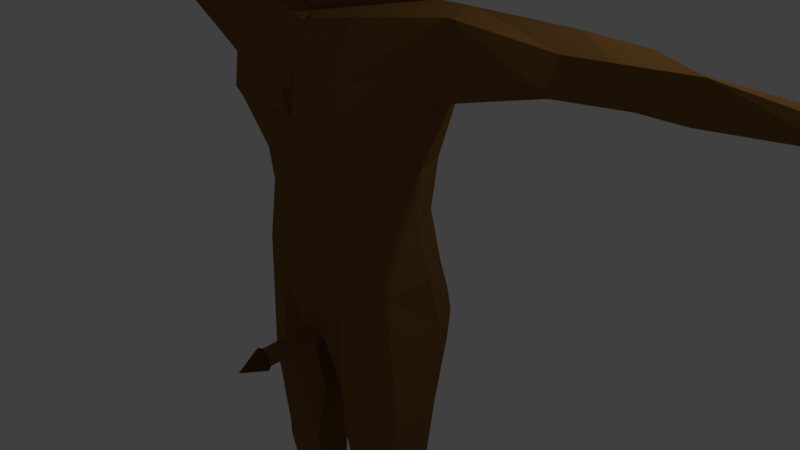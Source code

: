 # Source: Human2.blend  (saved by Blender 2.78.0; exported with 4.5.12 LTS)
import bpy
from mathutils import Matrix  # noqa: F401  (used for matrix-valued properties, if any)

bpy.ops.wm.read_factory_settings(use_empty=True)
scene = bpy.context.scene
scene.name = 'Scene'

# ---- collections
col_collection_1 = bpy.data.collections.new('Collection 1'); scene.collection.children.link(col_collection_1)

# ---- materials (node trees are filled in below, after node groups)
mat_skin = bpy.data.materials.new('Skin')
mat_skin.alpha_threshold = 0.0
mat_skin.use_transparent_shadow = False
mat_skin.diffuse_color = (0.2212, 0.1097, 0.0311, 1.0)
mat_skin.roughness = 0.5
mat_skin.specular_intensity = 0.0
mat_skin.line_color = (0.0, 0.0, 0.0, 1.0)
mat_lips = bpy.data.materials.new('Lips')
mat_lips.alpha_threshold = 0.0
mat_lips.use_transparent_shadow = False
mat_lips.diffuse_color = (0.1329, 0.05909, 0.02231, 1.0)
mat_lips.roughness = 0.5
mat_lips.specular_intensity = 0.0
mat_eyes = bpy.data.materials.new('Eyes')
mat_eyes.alpha_threshold = 0.0
mat_eyes.use_transparent_shadow = False
mat_eyes.diffuse_color = (0.03555, 0.01292, 0.0, 1.0)
mat_eyes.roughness = 0.5
mat_eyes.specular_intensity = 1.0
mat_white = bpy.data.materials.new('White')
mat_white.alpha_threshold = 0.0
mat_white.use_transparent_shadow = False
mat_white.roughness = 0.5
mat_black = bpy.data.materials.new('Black')
mat_black.alpha_threshold = 0.0
mat_black.use_transparent_shadow = False
mat_black.diffuse_color = (0.0, 0.0, 0.0, 1.0)
mat_black.roughness = 0.5
mat_hair = bpy.data.materials.new('Hair')
mat_hair.alpha_threshold = 0.0
mat_hair.use_transparent_shadow = False
mat_hair.diffuse_color = (0.03035, 0.009214, 0.0, 1.0)
mat_hair.roughness = 0.5
mat_hair.specular_intensity = 0.0

# ---- material node trees

# ---- world
world_world = bpy.data.worlds.new('World'); scene.world = world_world
world_world.color = (0.05088, 0.05088, 0.05088)
world_world.use_sun_shadow = False
world_world.sun_shadow_jitter_overblur = 0.0
world_world.cycles.sampling_method = 'MANUAL'

# ---- cameras
cam_camera = bpy.data.cameras.new('Camera')
cam_camera.clip_end = 100.0
cam_camera.lens = 35.0
cam_camera.sensor_width = 32.0
cam_camera.sensor_height = 18.0
cam_camera.ortho_scale = 7.314
cam_camera.dof.focus_distance = 0.0
cam_camera.dof.aperture_fstop = 128.0

# ---- lights
light_lamp = bpy.data.lights.new('Lamp', 'POINT')
light_lamp.transmission_factor = 0.0
light_lamp.cutoff_distance = 30.0
light_lamp.energy = 100.0
light_lamp.shadow_buffer_clip_start = 1.001
light_lamp.shadow_soft_size = 0.1
light_lamp.shadow_maximum_resolution = 0.006
light_lamp.use_absolute_resolution = True

# ---- meshes
me_cube = bpy.data.meshes.new('Cube')
me_cube.from_pydata([(0.7542, 0.01758, 4.616), (0.2859, -0.933, 3.994), (0.7338, 0.4024, 5.182), (0.648, -0.5673, 5.383), (0.603, -0.07924, 4.176), (0.0, 0.7221, 4.511), (0.7569, 0.3109, 4.754), (0.0, -0.9946, 3.98), (0.476, -0.6543, 4.659), (0.7779, 0.0003369, 5.311), (0.0, 0.8845, 4.926), (0.0, -0.8592, 5.495), (0.0, 0.8308, 4.747), (0.0, -0.9513, 4.548), (0.8466, -0.09522, 4.63), (0.0, -0.3638, 5.83), (0.383, 0.7392, 4.98), (0.4697, 0.6778, 4.763), (0.0, 0.3801, 5.712), (0.0, -0.9309, 5.087), (0.6798, -0.5772, 4.954), (0.4852, -0.7486, 5.205), (0.2435, -0.8228, 4.55), (0.1663, -0.913, 4.655), (0.2195, -0.8779, 4.634), (0.0, -0.975, 5.001), (0.0, -1.127, 4.544), (0.2213, -0.9228, 4.558), (0.1924, -0.9507, 4.63), (0.1206, -1.063, 4.652), (0.1139, -1.064, 4.549), (0.0, 0.2461, 4.057), (0.0, -0.7214, 4.053), (0.06659, -0.9011, 4.992), (0.2171, -0.8964, 5.089), (0.4563, -0.7663, 5.081), (0.557, -0.6712, 4.956), (0.4773, -0.7379, 4.843), (0.1986, -0.8955, 4.778), (0.1351, -0.8038, 4.882), (0.2315, -0.7607, 5.048), (0.3804, -0.693, 5.07), (0.454, -0.7161, 5.066), (0.2372, -0.7606, 4.889), (0.4196, -0.5252, 3.997), (0.2942, -0.6732, 4.974), (0.03706, -0.988, 4.426), (0.3756, -0.7221, 4.889), (0.2956, -0.8534, 5.105), (0.4458, -0.7729, 5.474), (0.0, 0.7044, 5.453), (0.4851, -0.09563, 5.717), (0.3404, 0.5268, 5.532), (0.0, -0.693, 5.748), (0.4912, 0.2596, 5.633), (0.3891, -0.5692, 5.679), (0.0, -0.9575, 4.154), (0.4751, -0.663, 4.369), (0.2412, -0.911, 4.224), (0.2509, -0.8471, 4.387), (0.5416, -0.4497, 4.085), (0.0, -0.9308, 3.964), (0.1642, -0.8946, 3.975), (0.0, -0.9854, 4.404), (0.0, -0.9459, 4.37), (0.0, -1.005, 4.32), (0.0, -1.005, 4.063), (0.1301, -0.9406, 4.419), (0.1589, -0.9596, 4.337), (0.2771, -0.9342, 4.083), (0.4778, 0.3776, 4.312), (0.0, 0.4349, 4.203), (0.0, 0.1279, 5.836), (0.1466, -0.9412, 5.172), (0.3697, -0.6172, 4.025), (0.4403, -0.06808, 4.048), (0.0954, -0.9098, 4.367), (0.3027, 0.1681, 3.483), (0.2727, -0.6496, 3.432), (0.0, -0.724, 3.248), (0.5505, -0.3186, 3.603), (0.0, 0.3257, 3.31), (0.2881, -0.9381, 5.202), (0.2747, -0.9249, 5.316), (0.264, -0.8525, 5.187), (0.2506, -0.8393, 5.3), (0.6184, -0.6467, 5.126), (0.6236, -0.6422, 5.214), (0.5918, -0.6052, 5.123), (0.5969, -0.6007, 5.212), (0.05953, -0.8397, 5.117), (0.09033, -0.95, 5.137), (0.1082, -0.9331, 5.283), (0.07741, -0.8228, 5.263), (0.7754, -0.09445, 4.593), (0.7709, 0.07537, 4.66), (0.7869, 0.1344, 4.747), (0.7469, -0.1345, 4.718), (0.7976, 0.01356, 5.095), (0.7304, -0.0813, 4.983), (0.7739, 0.1243, 5.031), (0.8445, -0.04174, 4.541), (0.8091, -0.0214, 4.74), (0.7857, -0.2027, 4.561), (0.8784, 0.04613, 4.611), (0.8902, 0.1133, 4.736), (0.7839, -0.1958, 4.708), (0.8525, 0.02251, 5.117), (0.7866, -0.1367, 5.028), (0.8885, 0.1957, 5.041), (0.8597, 0.01801, 5.058), (0.8139, -0.1515, 4.697), (0.8878, 0.0537, 4.734), (0.9011, 0.1342, 4.973), (0.8131, -0.09196, 5.003), (0.3331, -0.8657, 4.083), (0.4032, -0.7114, 4.047), (0.0, -0.8625, 3.149), (0.6113, 0.4839, 2.501), (0.0, 0.3753, 2.31), (1.747, -0.4885, 3.408), (1.445, 0.1424, 2.72), (1.484, -0.2175, 2.472), (1.292, -0.2007, 0.2442), (1.244, -0.6759, -1.733), (0.0, -1.008, 0.1282), (1.117, -0.7112, 0.1093), (1.019, 0.253, 0.2406), (0.0, 0.3947, 0.04273), (1.317, -0.1573, 3.467), (1.409, 0.1326, 3.23), (1.409, -0.8138, 2.517), (0.0, -1.058, 2.095), (1.008, -1.052, 2.115), (0.6192, -0.9047, 0.1585), (0.4858, -1.092, 1.627), (0.6292, -0.927, 1.001), (0.6631, -0.9387, 0.6039), (0.0, -1.078, 0.6106), (0.0, -1.072, 1.022), (0.0, -1.089, 1.646), (1.17, -0.2623, 1.586), (0.9891, 0.2196, 1.573), (1.054, -0.6346, 1.938), (1.164, -0.2774, 0.8498), (0.927, 0.1756, 0.9049), (1.036, -0.6628, 0.9104), (0.6124, -0.7382, 3.261), (0.1363, -0.8753, 3.185), (0.0768, -1.153, 2.169), (1.447, -0.7609, 2.792), (0.142, -1.121, 2.642), (0.7494, -1.086, 2.658), (0.0, -1.033, 2.633), (1.009, -1.132, 2.247), (0.0, 0.2613, 1.065), (0.0, 0.2631, 1.571), (0.4123, 0.384, 3.342), (1.837, -0.5077, 3.412), (2.549, 0.12, 2.97), (3.0, -0.06959, 2.839), (1.834, -0.1774, 3.479), (2.027, 0.05496, 3.328), (2.964, -0.4502, 2.888), (2.408, -0.7181, 3.096), (3.139, -0.5548, 3.343), (3.112, 0.09285, 3.046), (3.123, -0.2298, 3.493), (3.074, 0.1066, 3.354), (3.012, -0.747, 3.082), (3.636, -0.5495, 3.377), (3.857, -0.002972, 3.109), (3.886, -0.1345, 2.963), (3.841, -0.2414, 3.464), (3.823, -0.02144, 3.304), (3.845, -0.4602, 2.986), (3.64, -0.5841, 3.108), (4.45, -0.5057, 3.422), (4.127, -0.04414, 3.112), (4.123, -0.0563, 3.303), (4.367, -0.4788, 2.997), (4.454, -0.5695, 3.17), (5.579, -0.6593, 3.12), (5.562, -0.3829, 3.332), (5.548, -0.1016, 3.144), (1.778, -0.1851, 3.482), (1.681, 0.09835, 3.313), (5.58, -0.4755, 3.054), (5.917, -0.7503, 3.096), (5.915, -0.7271, 3.302), (5.833, -0.34, 3.147), (6.135, -0.04602, 3.161), (6.813, -0.6871, 3.058), (6.857, -0.6798, 3.141), (6.889, -0.5154, 3.039), (6.696, -0.0822, 3.067), (5.754, -0.8894, 3.137), (6.873, -0.3292, 3.134), (6.22, -0.07218, 3.319), (6.718, -0.06905, 3.161), (6.751, -0.181, 3.163), (6.865, -0.2233, 3.131), (5.564, -0.6031, 3.328), (6.229, -0.1845, 3.408), (5.772, -0.8993, 3.253), (5.851, -0.7782, 3.118), (5.886, -0.768, 3.251), (6.941, -0.3775, 3.135), (6.218, -0.3441, 3.405), (6.949, -0.5011, 3.137), (6.873, -0.5571, 3.138), (5.574, -0.1064, 3.323), (6.206, -0.5243, 3.402), (6.825, -0.2388, 3.032), (6.719, -0.1937, 3.066), (6.824, -0.3392, 3.031), (6.887, -0.3889, 3.039), (6.59, -0.5353, 3.26), (6.159, -0.5144, 3.203), (6.813, -0.5547, 3.054), (6.146, -0.36, 3.213), (6.132, -0.1939, 3.225), (5.752, -0.2657, 3.387), (5.76, -0.5214, 3.367), (6.193, -0.6627, 3.289), (6.179, -0.6935, 3.118), (5.863, -0.04643, 3.176), (6.375, -0.04926, 3.111), (6.539, -0.06463, 3.261), (6.56, -0.1712, 3.266), (6.392, -0.1732, 3.108), (6.584, -0.2, 3.262), (6.582, -0.3287, 3.261), (6.426, -0.3412, 3.143), (6.419, -0.2114, 3.149), (6.459, -0.5, 3.148), (6.608, -0.3634, 3.256), (6.606, -0.4987, 3.255), (6.452, -0.3754, 3.153), (6.582, -0.6642, 3.252), (6.444, -0.5285, 3.14), (6.448, -0.6784, 3.147), (5.876, -0.08584, 3.301), (5.435, -0.4828, 3.304), (5.455, -0.2375, 3.288), (5.43, -0.481, 3.108), (5.415, -0.2572, 3.114), (6.087, -1.013, 3.138), (6.149, -0.9311, 3.138), (6.184, -0.939, 3.202), (6.105, -1.016, 3.216), (5.432, -0.5715, 3.188), (0.499, -0.9536, -0.2436), (1.289, 0.02394, -0.5475), (0.1867, 0.07773, -1.552), (0.1421, -0.8941, -0.8303), (1.027, 0.3894, -0.2121), (0.0, 0.4406, -0.2497), (0.6321, -1.005, -1.869), (1.285, -0.06557, -1.578), (0.0, 0.3454, -0.7922), (1.037, 0.3923, -0.9784), (0.2999, 0.43, -1.031), (0.2059, -0.6356, -1.866), (1.162, -0.5389, -2.833), (0.7775, -0.8292, -2.862), (1.168, -0.1423, -2.878), (0.4218, -0.1112, -2.849), (0.3869, -0.6788, -2.859), (1.213, -0.5512, -2.948), (0.7908, -0.8372, -2.897), (0.4007, -0.6637, -2.958), (1.138, -0.4333, -3.878), (0.7832, -0.6338, -4.035), (1.163, -0.1233, -3.636), (0.4431, -0.1309, -3.706), (0.5051, -0.5014, -3.895), (0.9862, -0.409, -4.798), (0.7654, -0.5464, -4.731), (1.063, -0.05607, -4.693), (0.6576, -0.1206, -4.713), (0.6369, -0.415, -4.742), (1.082, 0.02254, -5.109), (0.8586, -0.2725, -5.135), (0.5994, -0.09437, -5.113), (1.14, -1.359, -4.977), (0.7587, -1.566, -4.996), (0.6049, -1.508, -4.994), (1.177, -1.367, -5.136), (0.7736, -1.574, -5.149), (0.5901, -1.515, -5.147), (0.2415, 0.4763, -0.1757), (0.8501, 0.1119, -5.123), (0.8028, 0.08786, -2.873), (0.8158, 0.03997, -3.55), (0.8412, 0.02124, -4.725), (0.7781, 0.1938, -1.599), (0.6976, 0.4662, -1.103), (0.6323, 0.4945, -0.06437), (0.5939, 0.3832, 0.2528), (0.0, -1.019, -0.6218), (0.0, -2.079, -0.8395), (0.1926, -1.777, -0.8487), (0.0, -1.789, -0.6128), (0.1612, 0.4547, 2.36), (0.1728, 0.3079, 1.572), (0.09842, 0.3935, 0.1927), (0.1693, 0.3263, 1.036), (0.0, 0.4122, -0.542), (0.2192, 0.507, -0.5362), (0.6615, 0.5408, -0.5298), (1.067, 0.4163, -0.5301), (0.0, -1.771, -0.9379), (0.1496, -1.71, -0.831), (0.0, -1.713, -0.656)], [(58, 68), (14, 101), (14, 104), (104, 112)], [(97, 94, 103, 106), (2, 6, 17, 16), (6, 95, 0, 70, 17), (1, 115, 69), (8, 36, 37, 38, 33, 23, 24, 22), (4, 94, 97, 8, 57, 60), (95, 96, 105, 104), (6, 2, 9, 98, 100, 96), (9, 51, 55, 3), (2, 16, 52, 54), (4, 70, 0), (4, 60, 44, 75), (16, 17, 12, 10), (16, 10, 50, 52), (18, 72, 54), (19, 73, 21, 49, 11), (22, 24, 28, 27), (27, 28, 29, 30), (26, 13, 22, 27, 30), (25, 29, 23, 33, 19), (23, 29, 28), (28, 24, 23), (81, 77, 157), (26, 30, 29, 25), (33, 34, 73, 19), (20, 36, 8), (36, 42, 37), (37, 42, 47, 43, 39, 38), (38, 39, 33), (33, 39, 40, 34), (34, 40, 48), (35, 41, 42, 36), (42, 41, 47), (43, 45, 40), (21, 35, 36, 20), (48, 41, 35), (41, 48, 40), (49, 21, 20, 3), (54, 52, 18), (52, 50, 18), (54, 51, 9, 2), (53, 55, 15), (15, 55, 51), (3, 55, 49), (49, 55, 53, 11), (58, 57, 59), (58, 56, 66, 69), (59, 13, 46, 67), (60, 57, 115, 116), (61, 62, 1, 7), (1, 62, 74, 60, 116), (59, 57, 22, 13), (59, 67, 76), (64, 65, 68, 76), (59, 68, 65, 56, 58), (45, 41, 40), (22, 57, 8), (69, 66, 7, 1), (17, 70, 5, 12), (70, 71, 5), (71, 4, 75, 31), (44, 78, 80), (54, 72, 51), (51, 72, 15), (45, 43, 47), (70, 4, 71), (40, 39, 43), (44, 32, 79, 78), (47, 41, 45), (73, 34, 48, 35, 21), (46, 13, 63), (32, 44, 74, 62, 61), (74, 44, 60), (75, 44, 80, 77), (76, 67, 46, 63, 64), (76, 68, 59), (80, 78, 129), (77, 80, 129), (31, 75, 77, 81), (83, 85, 93, 92), (84, 85, 89, 88), (88, 89, 87, 86), (86, 87, 83, 82), (84, 88, 86, 82), (89, 85, 83, 87), (91, 92, 93, 90), (84, 82, 91, 90), (85, 84, 90, 93), (82, 83, 92, 91), (94, 4, 0), (96, 95, 6), (97, 99, 98, 9, 3, 20, 8), (99, 97, 106, 108), (100, 98, 107, 109), (102, 110, 114, 111), (101, 104, 105, 112, 14, 103), (105, 109, 107, 110, 113, 112), (106, 103, 14, 111), (96, 100, 109, 105), (98, 99, 108, 107), (94, 0, 101, 103), (0, 95, 104, 101), (112, 113, 110, 102), (111, 14, 102), (111, 114, 110, 107, 108, 106), (14, 112, 102), (69, 115, 57, 58), (116, 115, 1), (81, 157, 118, 304, 119), (78, 79, 148, 147, 120, 129), (120, 147, 152, 150), (119, 304, 305, 156), (126, 134, 252), (134, 125, 300, 255, 252), (122, 131, 143, 141), (121, 122, 141, 142), (134, 137, 138, 125), (131, 133, 135, 143), (143, 135, 136, 146), (141, 143, 146, 144), (142, 141, 144, 145), (146, 136, 137, 126), (144, 146, 126, 123), (145, 144, 123, 127), (139, 136, 135, 140), (140, 135, 133, 132), (138, 137, 136, 139), (126, 137, 134), (133, 154, 149, 132), (148, 79, 117), (132, 149, 151, 153), (153, 151, 148, 117), (151, 152, 147, 148), (150, 152, 154, 131), (131, 154, 133), (149, 154, 152, 151), (128, 155, 307, 306), (156, 305, 307, 155), (118, 157, 130, 121), (157, 77, 129, 130), (142, 118, 121), (129, 120, 185), (162, 161, 167, 168), (130, 129, 185, 186), (121, 186, 162, 159), (122, 121, 159, 160), (131, 122, 160, 163), (169, 163, 175, 176), (160, 159, 166), (159, 162, 168, 166), (158, 164, 169, 165), (164, 163, 169), (161, 158, 165, 167), (175, 172, 178, 180), (168, 167, 173, 174), (172, 160, 166, 171), (163, 160, 172, 175), (166, 168, 174, 171), (165, 169, 176, 170), (179, 177, 243, 244), (170, 176, 181, 177), (176, 175, 180, 181), (173, 170, 177, 179), (189, 223, 202, 204, 206), (183, 211, 244), (187, 245, 246, 184), (178, 179, 244, 246), (186, 121, 130), (186, 185, 161, 162), (150, 131, 163, 164), (185, 120, 158, 161), (120, 150, 164, 158), (181, 180, 245, 251), (172, 171, 178), (174, 173, 179), (171, 174, 179, 178), (167, 165, 170, 173), (227, 228, 199, 195), (202, 182, 196, 204), (182, 187, 188), (184, 211, 242, 226), (188, 190, 218), (190, 226, 191, 221, 220, 218), (189, 188, 225, 224), (188, 187, 190), (184, 226, 190, 187), (198, 222, 223, 189, 212, 208, 203), (228, 198, 203, 229), (206, 204, 250, 249), (229, 203, 221, 230), (202, 223, 183), (231, 203, 208, 232), (182, 188, 205, 196), (188, 189, 206, 205), (223, 222, 183), (236, 208, 212, 237), (232, 208, 220, 233), (239, 217, 212, 224), (210, 217, 239, 193), (222, 211, 183), (231, 201, 213, 234), (240, 219, 192, 241), (235, 238, 216, 194), (217, 210, 219, 240), (235, 237, 212, 218), (233, 220, 221, 234), (236, 207, 216, 238), (230, 221, 191, 227), (225, 188, 218), (224, 212, 189), (239, 241, 192, 193), (214, 230, 227, 195), (200, 229, 230, 214), (199, 228, 229, 200), (191, 198, 228, 227), (215, 233, 234, 213), (203, 231, 234, 221), (197, 232, 233, 215), (201, 231, 232, 197), (208, 236, 238, 220), (194, 209, 237, 235), (218, 220, 238, 235), (207, 236, 237, 209), (224, 225, 241, 239), (218, 240, 241, 225), (240, 218, 212, 217), (193, 192, 219, 210), (200, 214, 195, 199), (197, 215, 213, 201), (209, 194, 216, 207), (198, 242, 211, 222), (226, 242, 198, 191), (177, 181, 251, 243), (180, 178, 246, 245), (202, 183, 243), (250, 247, 248, 249), (205, 206, 249, 248), (204, 196, 247, 250), (196, 205, 248, 247), (182, 251, 245, 187), (244, 243, 183), (202, 243, 251, 182), (184, 246, 244, 211), (253, 126, 124, 259), (252, 255, 263, 258), (123, 126, 253), (128, 291, 257), (127, 253, 256), (126, 252, 258, 124), (256, 253, 311), (262, 260, 308, 309), (254, 262, 297, 296), (259, 124, 264, 266), (264, 265, 270, 269), (254, 296, 293, 267), (263, 254, 267, 268), (124, 258, 265, 264), (258, 263, 268, 265), (267, 293, 294, 275), (265, 268, 271, 270), (268, 267, 271), (266, 264, 269), (274, 272, 277, 279), (271, 267, 275, 276), (266, 269, 272, 274), (269, 270, 273, 272), (270, 271, 276, 273), (284, 283, 289, 290), (272, 273, 278, 277), (273, 276, 281, 278), (275, 294, 295, 280), (276, 275, 280, 281), (253, 127, 123), (284, 292, 282, 283), (280, 295, 292, 284), (281, 280, 284), (279, 277, 282), (278, 281, 287, 286), (286, 287, 290, 289), (285, 286, 289, 288), (277, 278, 286, 285), (283, 282, 288, 289), (282, 277, 285, 288), (281, 284, 290, 287), (291, 298, 310, 309), (291, 128, 306, 299, 298), (255, 260, 254, 263), (260, 262, 254), (294, 293, 266, 274), (292, 295, 279, 282), (293, 296, 259, 266), (295, 294, 274, 279), (296, 297, 261, 259), (261, 253, 259), (298, 299, 127, 256), (297, 310, 311, 261), (302, 303, 301), (255, 300, 314, 313), (255, 313, 312), (307, 305, 142, 145), (305, 304, 118, 142), (306, 307, 145, 127, 299), (311, 253, 261), (311, 310, 298, 256), (309, 308, 257, 291), (309, 310, 297, 262), (312, 313, 302, 301), (313, 314, 303, 302), (260, 255, 312, 308)])
me_cube.polygons.foreach_set('material_index', [0, 0, 0, 0, 0, 0, 0, 0, 0, 0, 0, 0, 0, 0, 0, 0, 0, 0, 0, 0, 0, 0, 0, 0, 0, 0, 0, 0, 0, 0, 0, 0, 3, 2, 0, 0, 0, 0, 0, 0, 0, 0, 0, 0, 0, 0, 0, 0, 0, 0, 0, 0, 1, 1, 0, 2, 0, 0, 0, 0, 0, 0, 0, 0, 2, 0, 3, 0, 2, 0, 0, 0, 0, 0, 1, 1, 0, 0, 0, 5, 5, 5, 5, 5, 5, 5, 5, 5, 5, 0, 0, 0, 0, 0, 0, 0, 0, 0, 0, 0, 0, 0, 0, 0, 0, 0, 0, 0, 0, 0, 0, 0, 0, 0, 0, 0, 0, 0, 0, 0, 0, 0, 0, 0, 0, 0, 0, 0, 0, 0, 0, 0, 0, 0, 0, 0, 0, 0, 0, 0, 0, 0, 0, 0, 0, 0, 0, 0, 0, 0, 0, 0, 0, 0, 0, 0, 0, 0, 0, 0, 0, 0, 0, 0, 0, 0, 0, 0, 0, 0, 0, 0, 0, 0, 0, 0, 0, 0, 0, 0, 0, 0, 0, 0, 0, 0, 0, 0, 0, 0, 0, 0, 0, 0, 0, 0, 0, 0, 0, 0, 0, 0, 0, 0, 0, 0, 0, 0, 0, 0, 0, 0, 0, 0, 0, 0, 0, 0, 0, 0, 0, 0, 0, 0, 0, 0, 0, 0, 0, 0, 0, 0, 0, 0, 0, 0, 0, 0, 0, 0, 0, 0, 0, 0, 0, 0, 0, 0, 0, 0, 0, 0, 0, 0, 0, 0, 0, 0, 0, 0, 0, 0, 0, 0, 0, 0, 0, 0, 0, 0, 0, 0, 0, 0, 0, 0, 0, 0, 0, 0, 0, 0, 0, 0, 0, 0, 0, 0, 0, 0, 0, 0, 0, 0, 0, 0, 1, 0, 0, 0, 0, 0, 0, 0, 0, 0, 1, 1, 0])
_ca = me_cube.color_attributes.new('Col', 'BYTE_COLOR', 'CORNER')
_ca.data.foreach_set('color', [1.0, 1.0, 1.0, 1.0, 1.0, 1.0, 1.0, 1.0, 1.0, 1.0, 1.0, 1.0, 1.0, 1.0, 1.0, 1.0, 1.0, 1.0, 1.0, 1.0, 1.0, 1.0, 1.0, 1.0, 1.0, 1.0, 1.0, 1.0, 1.0, 1.0, 1.0, 1.0, 1.0, 1.0, 1.0, 1.0, 1.0, 1.0, 1.0, 1.0, 1.0, 1.0, 1.0, 1.0, 1.0, 1.0, 1.0, 1.0, 1.0, 1.0, 1.0, 1.0, 1.0, 1.0, 1.0, 1.0, 1.0, 1.0, 1.0, 1.0, 1.0, 1.0, 1.0, 1.0, 1.0, 1.0, 1.0, 1.0, 1.0, 1.0, 1.0, 1.0, 1.0, 1.0, 1.0, 1.0, 1.0, 1.0, 1.0, 1.0, 1.0, 1.0, 1.0, 1.0, 1.0, 1.0, 1.0, 1.0, 1.0, 1.0, 1.0, 1.0, 1.0, 1.0, 1.0, 1.0, 1.0, 1.0, 1.0, 1.0, 1.0, 1.0, 1.0, 1.0, 1.0, 1.0, 1.0, 1.0, 1.0, 1.0, 1.0, 1.0, 1.0, 1.0, 1.0, 1.0, 1.0, 1.0, 1.0, 1.0, 1.0, 1.0, 1.0, 1.0, 1.0, 1.0, 1.0, 1.0, 1.0, 1.0, 1.0, 1.0, 1.0, 1.0, 1.0, 1.0, 1.0, 1.0, 1.0, 1.0, 1.0, 1.0, 1.0, 1.0, 1.0, 1.0, 1.0, 1.0, 1.0, 1.0, 1.0, 1.0, 1.0, 1.0, 1.0, 1.0, 1.0, 1.0, 1.0, 1.0, 1.0, 1.0, 1.0, 1.0, 1.0, 1.0, 1.0, 1.0, 1.0, 1.0, 1.0, 1.0, 1.0, 1.0, 1.0, 1.0, 1.0, 1.0, 1.0, 1.0, 1.0, 1.0, 1.0, 1.0, 1.0, 1.0, 1.0, 1.0, 1.0, 1.0, 1.0, 1.0, 1.0, 1.0, 1.0, 1.0, 1.0, 1.0, 1.0, 1.0, 1.0, 1.0, 1.0, 1.0, 1.0, 1.0, 1.0, 1.0, 1.0, 1.0, 1.0, 1.0, 1.0, 1.0, 1.0, 1.0, 1.0, 1.0, 1.0, 1.0, 1.0, 1.0, 1.0, 1.0, 1.0, 1.0, 1.0, 1.0, 1.0, 1.0, 1.0, 1.0, 1.0, 1.0, 1.0, 1.0, 1.0, 1.0, 1.0, 1.0, 1.0, 1.0, 1.0, 1.0, 1.0, 1.0, 1.0, 1.0, 1.0, 1.0, 1.0, 1.0, 1.0, 1.0, 1.0, 1.0, 1.0, 1.0, 1.0, 1.0, 1.0, 1.0, 1.0, 1.0, 1.0, 1.0, 1.0, 1.0, 1.0, 1.0, 1.0, 1.0, 1.0, 1.0, 1.0, 1.0, 1.0, 1.0, 1.0, 1.0, 1.0, 1.0, 1.0, 1.0, 1.0, 1.0, 1.0, 1.0, 1.0, 1.0, 1.0, 1.0, 1.0, 1.0, 1.0, 1.0, 1.0, 1.0, 1.0, 1.0, 1.0, 1.0, 1.0, 1.0, 1.0, 1.0, 1.0, 1.0, 1.0, 1.0, 1.0, 1.0, 1.0, 1.0, 1.0, 1.0, 1.0, 1.0, 1.0, 1.0, 1.0, 1.0, 1.0, 1.0, 1.0, 1.0, 1.0, 1.0, 1.0, 1.0, 1.0, 1.0, 1.0, 1.0, 1.0, 1.0, 1.0, 1.0, 1.0, 1.0, 1.0, 1.0, 1.0, 1.0, 1.0, 1.0, 1.0, 1.0, 1.0, 1.0, 1.0, 1.0, 1.0, 1.0, 1.0, 1.0, 1.0, 1.0, 1.0, 1.0, 1.0, 1.0, 1.0, 1.0, 1.0, 1.0, 1.0, 1.0, 1.0, 1.0, 1.0, 1.0, 1.0, 1.0, 1.0, 1.0, 1.0, 1.0, 1.0, 1.0, 1.0, 1.0, 1.0, 1.0, 1.0, 1.0, 1.0, 1.0, 1.0, 1.0, 1.0, 1.0, 1.0, 1.0, 1.0, 1.0, 1.0, 1.0, 1.0, 1.0, 1.0, 1.0, 1.0, 1.0, 1.0, 1.0, 1.0, 1.0, 1.0, 1.0, 1.0, 1.0, 1.0, 1.0, 1.0, 1.0, 1.0, 1.0, 1.0, 1.0, 1.0, 1.0, 1.0, 1.0, 1.0, 1.0, 1.0, 1.0, 1.0, 1.0, 1.0, 1.0, 1.0, 1.0, 1.0, 1.0, 1.0, 1.0, 1.0, 1.0, 1.0, 1.0, 1.0, 1.0, 1.0, 1.0, 1.0, 1.0, 1.0, 1.0, 1.0, 1.0, 1.0, 1.0, 1.0, 1.0, 1.0, 1.0, 1.0, 1.0, 1.0, 1.0, 1.0, 1.0, 1.0, 1.0, 1.0, 1.0, 1.0, 1.0, 1.0, 1.0, 1.0, 1.0, 1.0, 1.0, 1.0, 1.0, 1.0, 1.0, 1.0, 1.0, 1.0, 1.0, 1.0, 1.0, 1.0, 1.0, 1.0, 1.0, 1.0, 1.0, 1.0, 1.0, 1.0, 1.0, 1.0, 1.0, 1.0, 1.0, 1.0, 1.0, 1.0, 1.0, 1.0, 1.0, 1.0, 1.0, 1.0, 1.0, 1.0, 1.0, 1.0, 1.0, 1.0, 1.0, 1.0, 1.0, 1.0, 1.0, 1.0, 1.0, 1.0, 1.0, 1.0, 1.0, 1.0, 1.0, 1.0, 1.0, 1.0, 1.0, 1.0, 1.0, 1.0, 1.0, 1.0, 1.0, 1.0, 1.0, 1.0, 1.0, 1.0, 1.0, 1.0, 1.0, 1.0, 1.0, 1.0, 1.0, 1.0, 1.0, 1.0, 1.0, 1.0, 1.0, 1.0, 1.0, 1.0, 1.0, 1.0, 1.0, 1.0, 1.0, 1.0, 1.0, 1.0, 1.0, 1.0, 1.0, 1.0, 1.0, 1.0, 1.0, 1.0, 1.0, 1.0, 1.0, 1.0, 1.0, 1.0, 1.0, 1.0, 1.0, 1.0, 1.0, 1.0, 1.0, 1.0, 1.0, 1.0, 1.0, 1.0, 1.0, 1.0, 1.0, 1.0, 1.0, 1.0, 1.0, 1.0, 1.0, 1.0, 1.0, 1.0, 1.0, 1.0, 1.0, 1.0, 1.0, 1.0, 1.0, 1.0, 1.0, 1.0, 1.0, 1.0, 1.0, 1.0, 1.0, 1.0, 1.0, 1.0, 1.0, 1.0, 1.0, 1.0, 1.0, 1.0, 1.0, 1.0, 1.0, 1.0, 1.0, 1.0, 1.0, 1.0, 1.0, 1.0, 1.0, 1.0, 1.0, 1.0, 1.0, 1.0, 1.0, 1.0, 1.0, 1.0, 1.0, 1.0, 1.0, 1.0, 1.0, 1.0, 1.0, 1.0, 1.0, 1.0, 1.0, 1.0, 1.0, 1.0, 1.0, 1.0, 1.0, 1.0, 1.0, 1.0, 1.0, 1.0, 1.0, 1.0, 1.0, 1.0, 1.0, 1.0, 1.0, 1.0, 1.0, 1.0, 1.0, 1.0, 1.0, 1.0, 1.0, 1.0, 1.0, 1.0, 1.0, 1.0, 1.0, 1.0, 1.0, 1.0, 1.0, 1.0, 1.0, 1.0, 1.0, 1.0, 1.0, 1.0, 1.0, 1.0, 1.0, 1.0, 1.0, 1.0, 1.0, 1.0, 1.0, 1.0, 1.0, 1.0, 1.0, 1.0, 1.0, 1.0, 1.0, 1.0, 1.0, 1.0, 1.0, 1.0, 1.0, 1.0, 1.0, 1.0, 1.0, 1.0, 1.0, 1.0, 1.0, 1.0, 1.0, 1.0, 1.0, 1.0, 1.0, 1.0, 1.0, 1.0, 1.0, 1.0, 1.0, 1.0, 1.0, 1.0, 1.0, 1.0, 1.0, 1.0, 1.0, 1.0, 1.0, 1.0, 1.0, 1.0, 1.0, 1.0, 1.0, 1.0, 1.0, 1.0, 1.0, 1.0, 1.0, 1.0, 1.0, 1.0, 1.0, 1.0, 1.0, 1.0, 1.0, 1.0, 1.0, 1.0, 1.0, 1.0, 1.0, 1.0, 1.0, 1.0, 1.0, 1.0, 1.0, 1.0, 1.0, 1.0, 1.0, 1.0, 1.0, 1.0, 1.0, 1.0, 1.0, 1.0, 1.0, 1.0, 1.0, 1.0, 1.0, 1.0, 1.0, 1.0, 1.0, 1.0, 1.0, 1.0, 1.0, 1.0, 1.0, 1.0, 1.0, 1.0, 1.0, 1.0, 1.0, 1.0, 1.0, 1.0, 1.0, 1.0, 1.0, 1.0, 1.0, 1.0, 1.0, 1.0, 1.0, 1.0, 1.0, 1.0, 1.0, 1.0, 1.0, 1.0, 1.0, 1.0, 1.0, 1.0, 1.0, 1.0, 1.0, 1.0, 1.0, 1.0, 1.0, 1.0, 1.0, 1.0, 1.0, 1.0, 1.0, 1.0, 1.0, 1.0, 1.0, 1.0, 1.0, 1.0, 1.0, 1.0, 1.0, 1.0, 1.0, 1.0, 1.0, 1.0, 1.0, 1.0, 1.0, 1.0, 1.0, 1.0, 1.0, 1.0, 1.0, 1.0, 1.0, 1.0, 1.0, 1.0, 1.0, 1.0, 1.0, 1.0, 1.0, 1.0, 1.0, 1.0, 1.0, 1.0, 1.0, 1.0, 1.0, 1.0, 1.0, 1.0, 1.0, 1.0, 1.0, 1.0, 1.0, 1.0, 1.0, 1.0, 1.0, 1.0, 1.0, 1.0, 1.0, 1.0, 1.0, 1.0, 1.0, 1.0, 1.0, 1.0, 1.0, 1.0, 1.0, 1.0, 1.0, 1.0, 1.0, 1.0, 1.0, 1.0, 1.0, 1.0, 1.0, 1.0, 1.0, 1.0, 1.0, 1.0, 1.0, 1.0, 1.0, 1.0, 1.0, 1.0, 1.0, 1.0, 1.0, 1.0, 1.0, 1.0, 1.0, 1.0, 1.0, 1.0, 1.0, 1.0, 1.0, 1.0, 1.0, 1.0, 1.0, 1.0, 1.0, 1.0, 1.0, 1.0, 1.0, 1.0, 1.0, 1.0, 1.0, 1.0, 1.0, 1.0, 1.0, 1.0, 1.0, 1.0, 1.0, 1.0, 1.0, 1.0, 1.0, 1.0, 1.0, 1.0, 1.0, 1.0, 1.0, 1.0, 1.0, 1.0, 1.0, 1.0, 1.0, 1.0, 1.0, 1.0, 1.0, 1.0, 1.0, 1.0, 1.0, 1.0, 1.0, 1.0, 1.0, 1.0, 1.0, 1.0, 1.0, 1.0, 1.0, 1.0, 1.0, 1.0, 1.0, 1.0, 1.0, 1.0, 1.0, 1.0, 1.0, 1.0, 1.0, 1.0, 1.0, 1.0, 1.0, 1.0, 1.0, 1.0, 1.0, 1.0, 1.0, 1.0, 1.0, 1.0, 1.0, 1.0, 1.0, 1.0, 1.0, 1.0, 1.0, 1.0, 1.0, 1.0, 1.0, 1.0, 1.0, 1.0, 1.0, 1.0, 1.0, 1.0, 1.0, 1.0, 1.0, 1.0, 1.0, 1.0, 1.0, 1.0, 1.0, 1.0, 1.0, 1.0, 1.0, 1.0, 1.0, 1.0, 1.0, 1.0, 1.0, 1.0, 1.0, 1.0, 1.0, 1.0, 1.0, 1.0, 1.0, 1.0, 1.0, 1.0, 1.0, 1.0, 1.0, 1.0, 1.0, 1.0, 1.0, 1.0, 1.0, 1.0, 1.0, 1.0, 1.0, 1.0, 1.0, 1.0, 1.0, 1.0, 1.0, 1.0, 1.0, 1.0, 1.0, 1.0, 1.0, 1.0, 1.0, 1.0, 1.0, 1.0, 1.0, 1.0, 1.0, 1.0, 1.0, 1.0, 1.0, 1.0, 1.0, 1.0, 1.0, 1.0, 1.0, 1.0, 1.0, 1.0, 1.0, 1.0, 1.0, 1.0, 1.0, 1.0, 1.0, 1.0, 1.0, 1.0, 1.0, 1.0, 1.0, 1.0, 1.0, 1.0, 1.0, 1.0, 1.0, 1.0, 1.0, 1.0, 1.0, 1.0, 1.0, 1.0, 1.0, 1.0, 1.0, 1.0, 1.0, 1.0, 1.0, 1.0, 1.0, 1.0, 1.0, 1.0, 1.0, 1.0, 1.0, 1.0, 1.0, 1.0, 1.0, 1.0, 1.0, 1.0, 1.0, 1.0, 1.0, 1.0, 1.0, 1.0, 1.0, 1.0, 1.0, 1.0, 1.0, 1.0, 1.0, 1.0, 1.0, 1.0, 1.0, 1.0, 1.0, 1.0, 1.0, 1.0, 1.0, 1.0, 1.0, 1.0, 1.0, 1.0, 1.0, 1.0, 1.0, 1.0, 1.0, 1.0, 1.0, 1.0, 1.0, 1.0, 1.0, 1.0, 1.0, 1.0, 1.0, 1.0, 1.0, 1.0, 1.0, 1.0, 1.0, 1.0, 1.0, 1.0, 1.0, 1.0, 1.0, 1.0, 1.0, 1.0, 1.0, 1.0, 1.0, 1.0, 1.0, 1.0, 1.0, 1.0, 1.0, 1.0, 1.0, 1.0, 1.0, 1.0, 1.0, 1.0, 1.0, 1.0, 1.0, 1.0, 1.0, 1.0, 1.0, 1.0, 1.0, 1.0, 1.0, 1.0, 1.0, 1.0, 1.0, 1.0, 1.0, 1.0, 1.0, 1.0, 1.0, 1.0, 1.0, 1.0, 1.0, 1.0, 1.0, 1.0, 1.0, 1.0, 1.0, 1.0, 1.0, 1.0, 1.0, 1.0, 1.0, 1.0, 1.0, 1.0, 1.0, 1.0, 1.0, 1.0, 1.0, 1.0, 1.0, 1.0, 1.0, 1.0, 1.0, 1.0, 1.0, 1.0, 1.0, 1.0, 1.0, 1.0, 1.0, 1.0, 1.0, 1.0, 1.0, 1.0, 1.0, 1.0, 1.0, 1.0, 1.0, 1.0, 1.0, 1.0, 1.0, 1.0, 1.0, 1.0, 1.0, 1.0, 1.0, 1.0, 1.0, 1.0, 1.0, 1.0, 1.0, 1.0, 1.0, 1.0, 1.0, 1.0, 1.0, 1.0, 1.0, 1.0, 1.0, 1.0, 1.0, 1.0, 1.0, 1.0, 1.0, 1.0, 1.0, 1.0, 1.0, 1.0, 1.0, 1.0, 1.0, 1.0, 1.0, 1.0, 1.0, 1.0, 1.0, 1.0, 1.0, 1.0, 1.0, 1.0, 1.0, 1.0, 1.0, 1.0, 1.0, 1.0, 1.0, 1.0, 1.0, 1.0, 1.0, 1.0, 1.0, 1.0, 1.0, 1.0, 1.0, 1.0, 1.0, 1.0, 1.0, 1.0, 1.0, 1.0, 1.0, 1.0, 1.0, 1.0, 1.0, 1.0, 1.0, 1.0, 1.0, 1.0, 1.0, 1.0, 1.0, 1.0, 1.0, 1.0, 1.0, 1.0, 1.0, 1.0, 1.0, 1.0, 1.0, 1.0, 1.0, 1.0, 1.0, 1.0, 1.0, 1.0, 1.0, 1.0, 1.0, 1.0, 1.0, 1.0, 1.0, 1.0, 1.0, 1.0, 1.0, 1.0, 1.0, 1.0, 1.0, 1.0, 1.0, 1.0, 1.0, 1.0, 1.0, 1.0, 1.0, 1.0, 1.0, 1.0, 1.0, 1.0, 1.0, 1.0, 1.0, 1.0, 1.0, 1.0, 1.0, 1.0, 1.0, 1.0, 1.0, 1.0, 1.0, 1.0, 1.0, 1.0, 1.0, 1.0, 1.0, 1.0, 1.0, 1.0, 1.0, 1.0, 1.0, 1.0, 1.0, 1.0, 1.0, 1.0, 1.0, 1.0, 1.0, 1.0, 1.0, 1.0, 1.0, 1.0, 1.0, 1.0, 1.0, 1.0, 1.0, 1.0, 1.0, 1.0, 1.0, 1.0, 1.0, 1.0, 1.0, 1.0, 1.0, 1.0, 1.0, 1.0, 1.0, 1.0, 1.0, 1.0, 1.0, 1.0, 1.0, 1.0, 1.0, 1.0, 1.0, 1.0, 1.0, 1.0, 1.0, 1.0, 1.0, 1.0, 1.0, 1.0, 1.0, 1.0, 1.0, 1.0, 1.0, 1.0, 1.0, 1.0, 1.0, 1.0, 1.0, 1.0, 1.0, 1.0, 1.0, 1.0, 1.0, 1.0, 1.0, 1.0, 1.0, 1.0, 1.0, 1.0, 1.0, 1.0, 1.0, 1.0, 1.0, 1.0, 1.0, 1.0, 1.0, 1.0, 1.0, 1.0, 1.0, 1.0, 1.0, 1.0, 1.0, 1.0, 1.0, 1.0, 1.0, 1.0, 1.0, 1.0, 1.0, 1.0, 1.0, 1.0, 1.0, 1.0, 1.0, 1.0, 1.0, 1.0, 1.0, 1.0, 1.0, 1.0, 1.0, 1.0, 1.0, 1.0, 1.0, 1.0, 1.0, 1.0, 1.0, 1.0, 1.0, 1.0, 1.0, 1.0, 1.0, 1.0, 1.0, 1.0, 1.0, 1.0, 1.0, 1.0, 1.0, 1.0, 1.0, 1.0, 1.0, 1.0, 1.0, 1.0, 1.0, 1.0, 1.0, 1.0, 1.0, 1.0, 1.0, 1.0, 1.0, 1.0, 1.0, 1.0, 1.0, 1.0, 1.0, 1.0, 1.0, 1.0, 1.0, 1.0, 1.0, 1.0, 1.0, 1.0, 1.0, 1.0, 1.0, 1.0, 1.0, 1.0, 1.0, 1.0, 1.0, 1.0, 1.0, 1.0, 1.0, 1.0, 1.0, 1.0, 1.0, 1.0, 1.0, 1.0, 1.0, 1.0, 1.0, 1.0, 1.0, 1.0, 1.0, 1.0, 1.0, 1.0, 1.0, 1.0, 1.0, 1.0, 1.0, 1.0, 1.0, 1.0, 1.0, 1.0, 1.0, 1.0, 1.0, 1.0, 1.0, 1.0, 1.0, 1.0, 1.0, 1.0, 1.0, 1.0, 1.0, 1.0, 1.0, 1.0, 1.0, 1.0, 1.0, 1.0, 1.0, 1.0, 1.0, 1.0, 1.0, 1.0, 1.0, 1.0, 1.0, 1.0, 1.0, 1.0, 1.0, 1.0, 1.0, 1.0, 1.0, 1.0, 1.0, 1.0, 1.0, 1.0, 1.0, 1.0, 1.0, 1.0, 1.0, 1.0, 1.0, 1.0, 1.0, 1.0, 1.0, 1.0, 1.0, 1.0, 1.0, 1.0, 1.0, 1.0, 1.0, 1.0, 1.0, 1.0, 1.0, 1.0, 1.0, 1.0, 1.0, 1.0, 1.0, 1.0, 1.0, 1.0, 1.0, 1.0, 1.0, 1.0, 1.0, 1.0, 1.0, 1.0, 1.0, 1.0, 1.0, 1.0, 1.0, 1.0, 1.0, 1.0, 1.0, 1.0, 1.0, 1.0, 1.0, 1.0, 1.0, 1.0, 1.0, 1.0, 1.0, 1.0, 1.0, 1.0, 1.0, 1.0, 1.0, 1.0, 1.0, 1.0, 1.0, 1.0, 1.0, 1.0, 1.0, 1.0, 1.0, 1.0, 1.0, 1.0, 1.0, 1.0, 1.0, 1.0, 1.0, 1.0, 1.0, 1.0, 1.0, 1.0, 1.0, 1.0, 1.0, 1.0, 1.0, 1.0, 1.0, 1.0, 1.0, 1.0, 1.0, 1.0, 1.0, 1.0, 1.0, 1.0, 1.0, 1.0, 1.0, 1.0, 1.0, 1.0, 1.0, 1.0, 1.0, 1.0, 1.0, 1.0, 1.0, 1.0, 1.0, 1.0, 1.0, 1.0, 1.0, 1.0, 1.0, 1.0, 1.0, 1.0, 1.0, 1.0, 1.0, 1.0, 1.0, 1.0, 1.0, 1.0, 1.0, 1.0, 1.0, 1.0, 1.0, 1.0, 1.0, 1.0, 1.0, 1.0, 1.0, 1.0, 1.0, 1.0, 1.0, 1.0, 1.0, 1.0, 1.0, 1.0, 1.0, 1.0, 1.0, 1.0, 1.0, 1.0, 1.0, 1.0, 1.0, 1.0, 1.0, 1.0, 1.0, 1.0, 1.0, 1.0, 1.0, 1.0, 1.0, 1.0, 1.0, 1.0, 1.0, 1.0, 1.0, 1.0, 1.0, 1.0, 1.0, 1.0, 1.0, 1.0, 1.0, 1.0, 1.0, 1.0, 1.0, 1.0, 1.0, 1.0, 1.0, 1.0, 1.0, 1.0, 1.0, 1.0, 1.0, 1.0, 1.0, 1.0, 1.0, 1.0, 1.0, 1.0, 1.0, 1.0, 1.0, 1.0, 1.0, 1.0, 1.0, 1.0, 1.0, 1.0, 1.0, 1.0, 1.0, 1.0, 1.0, 1.0, 1.0, 1.0, 1.0, 1.0, 1.0, 1.0, 1.0, 1.0, 1.0, 1.0, 1.0, 1.0, 1.0, 1.0, 1.0, 1.0, 1.0, 1.0, 1.0, 1.0, 1.0, 1.0, 1.0, 1.0, 1.0, 1.0, 1.0, 1.0, 1.0, 1.0, 1.0, 1.0, 1.0, 1.0, 1.0, 1.0, 1.0, 1.0, 1.0, 1.0, 1.0, 1.0, 1.0, 1.0, 1.0, 1.0, 1.0, 1.0, 1.0, 1.0, 1.0, 1.0, 1.0, 1.0, 1.0, 1.0, 1.0, 1.0, 1.0, 1.0, 1.0, 1.0, 1.0, 1.0, 1.0, 1.0, 1.0, 1.0, 1.0, 1.0, 1.0, 1.0, 1.0, 1.0, 1.0, 1.0, 1.0, 1.0, 1.0, 1.0, 1.0, 1.0, 1.0, 1.0, 1.0, 1.0, 1.0, 1.0, 1.0, 1.0, 1.0, 1.0, 1.0, 1.0, 1.0, 1.0, 1.0, 1.0, 1.0, 1.0, 1.0, 1.0, 1.0, 1.0, 1.0, 1.0, 1.0, 1.0, 1.0, 1.0, 1.0, 1.0, 1.0, 1.0, 1.0, 1.0, 1.0, 1.0, 1.0, 1.0, 1.0, 1.0, 1.0, 1.0, 1.0, 1.0, 1.0, 1.0, 1.0, 1.0, 1.0, 1.0, 1.0, 1.0, 1.0, 1.0, 1.0, 1.0, 1.0, 1.0, 1.0, 1.0, 1.0, 1.0, 1.0, 1.0, 1.0, 1.0, 1.0, 1.0, 1.0, 1.0, 1.0, 1.0, 1.0, 1.0, 1.0, 1.0, 1.0, 1.0, 1.0, 1.0, 1.0, 1.0, 1.0, 1.0, 1.0, 1.0, 1.0, 1.0, 1.0, 1.0, 1.0, 1.0, 1.0, 1.0, 1.0, 1.0, 1.0, 1.0, 1.0, 1.0, 1.0, 1.0, 1.0, 1.0, 1.0, 1.0, 1.0, 1.0, 1.0, 1.0, 1.0, 1.0, 1.0, 1.0, 1.0, 1.0, 1.0, 1.0, 1.0, 1.0, 1.0, 1.0, 1.0, 1.0, 1.0, 1.0, 1.0, 1.0, 1.0, 1.0, 1.0, 1.0, 1.0, 1.0, 1.0, 1.0, 1.0, 1.0, 1.0, 1.0, 1.0, 1.0, 1.0, 1.0, 1.0, 1.0, 1.0, 1.0, 1.0, 1.0, 1.0, 1.0, 1.0, 1.0, 1.0, 1.0, 1.0, 1.0, 1.0, 1.0, 1.0, 1.0, 1.0, 1.0, 1.0, 1.0, 1.0, 1.0, 1.0, 1.0, 1.0, 1.0, 1.0, 1.0, 1.0, 1.0, 1.0, 1.0, 1.0, 1.0, 1.0, 1.0, 1.0, 1.0, 1.0, 1.0, 1.0, 1.0, 1.0, 1.0, 1.0, 1.0, 1.0, 1.0, 1.0, 1.0, 1.0, 1.0, 1.0, 1.0, 1.0, 1.0, 1.0, 1.0, 1.0, 1.0, 1.0, 1.0, 1.0, 1.0, 1.0, 1.0, 1.0, 1.0, 1.0, 1.0, 1.0, 1.0, 1.0, 1.0, 1.0, 1.0, 1.0, 1.0, 1.0, 1.0, 1.0, 1.0, 1.0, 1.0, 1.0, 1.0, 1.0, 1.0, 1.0, 1.0, 1.0, 1.0, 1.0, 1.0, 1.0, 1.0, 1.0, 1.0, 1.0, 1.0, 1.0, 1.0, 1.0, 1.0, 1.0, 1.0, 1.0, 1.0, 1.0, 1.0, 1.0, 1.0, 1.0, 1.0, 1.0, 1.0, 1.0, 1.0, 1.0, 1.0, 1.0, 1.0, 1.0, 1.0, 1.0, 1.0, 1.0, 1.0, 1.0, 1.0, 1.0, 1.0, 1.0, 1.0, 1.0, 1.0, 1.0, 1.0, 1.0, 1.0, 1.0, 1.0, 1.0, 1.0, 1.0, 1.0, 1.0, 1.0, 1.0, 1.0, 1.0, 1.0, 1.0, 1.0, 1.0, 1.0, 1.0, 1.0, 1.0, 1.0, 1.0, 1.0, 1.0, 1.0, 1.0, 1.0, 1.0, 1.0, 1.0, 1.0, 1.0, 1.0, 1.0, 1.0, 1.0, 1.0, 1.0, 1.0, 1.0, 1.0, 1.0, 1.0, 1.0, 1.0, 1.0, 1.0, 1.0, 1.0, 1.0, 1.0, 1.0, 1.0, 1.0, 1.0, 1.0, 1.0, 1.0, 1.0, 1.0, 1.0, 1.0, 1.0, 1.0, 1.0, 1.0, 1.0, 1.0, 1.0, 1.0, 1.0, 1.0, 1.0, 1.0, 1.0, 1.0, 1.0, 1.0, 1.0, 1.0, 1.0, 1.0, 1.0, 1.0, 1.0, 1.0, 1.0, 1.0, 1.0, 1.0, 1.0, 1.0, 1.0, 1.0, 1.0, 1.0, 1.0, 1.0, 1.0, 1.0, 1.0, 1.0, 1.0, 1.0, 1.0, 1.0, 1.0, 1.0, 1.0, 1.0, 1.0, 1.0, 1.0, 1.0, 1.0, 1.0, 1.0, 1.0, 1.0, 1.0, 1.0, 1.0, 1.0, 1.0, 1.0, 1.0, 1.0, 1.0, 1.0, 1.0, 1.0, 1.0, 1.0, 1.0, 1.0, 1.0, 1.0, 1.0, 1.0, 1.0, 1.0, 1.0, 1.0, 1.0, 1.0, 1.0, 1.0, 1.0, 1.0, 1.0, 1.0, 1.0, 1.0, 1.0, 1.0, 1.0, 1.0, 1.0, 1.0, 1.0, 1.0, 1.0, 1.0, 1.0, 1.0, 1.0, 1.0, 1.0, 1.0, 1.0, 1.0, 1.0, 1.0, 1.0, 1.0, 1.0, 1.0, 1.0, 1.0, 1.0, 1.0, 1.0, 1.0, 1.0, 1.0, 1.0, 1.0, 1.0, 1.0, 1.0, 1.0, 1.0, 1.0, 1.0, 1.0, 1.0, 1.0, 1.0, 1.0, 1.0, 1.0, 1.0, 1.0, 1.0, 1.0, 1.0, 1.0, 1.0, 1.0, 1.0, 1.0, 1.0, 1.0, 1.0, 1.0, 1.0, 1.0, 1.0, 1.0, 1.0, 1.0, 1.0, 1.0, 1.0, 1.0, 1.0, 1.0, 1.0, 1.0, 1.0, 1.0, 1.0, 1.0, 1.0, 1.0, 1.0, 1.0, 1.0, 1.0, 1.0, 1.0, 1.0, 1.0, 1.0, 1.0, 1.0, 1.0, 1.0, 1.0, 1.0, 1.0, 1.0, 1.0, 1.0, 1.0, 1.0, 1.0, 1.0, 1.0, 1.0, 1.0, 1.0, 1.0, 1.0, 1.0, 1.0, 1.0, 1.0, 1.0, 1.0, 1.0, 1.0, 1.0, 1.0, 1.0, 1.0, 1.0, 1.0, 1.0, 1.0, 1.0, 1.0, 1.0, 1.0, 1.0, 1.0, 1.0, 1.0, 1.0, 1.0, 1.0, 1.0, 1.0, 1.0, 1.0, 1.0, 1.0, 1.0, 1.0, 1.0, 1.0, 1.0, 1.0, 1.0, 1.0, 1.0, 1.0, 1.0, 1.0, 1.0, 1.0, 1.0, 1.0, 1.0, 1.0, 1.0, 1.0, 1.0, 1.0, 1.0, 1.0, 1.0, 1.0, 1.0, 1.0, 1.0, 1.0, 1.0, 1.0, 1.0, 1.0, 1.0, 1.0, 1.0, 1.0, 1.0, 1.0, 1.0, 1.0, 1.0, 1.0, 1.0, 1.0, 1.0, 1.0, 1.0, 1.0, 1.0, 1.0, 1.0, 1.0, 1.0, 1.0, 1.0, 1.0, 1.0, 1.0, 1.0, 1.0, 1.0, 1.0, 1.0, 1.0, 1.0, 1.0, 1.0, 1.0, 1.0, 1.0, 1.0, 1.0, 1.0, 1.0, 1.0, 1.0, 1.0, 1.0, 1.0, 1.0, 1.0, 1.0, 1.0, 1.0, 1.0, 1.0, 1.0, 1.0, 1.0, 1.0, 1.0, 1.0, 1.0, 1.0, 1.0, 1.0, 1.0, 1.0, 1.0, 1.0, 1.0, 1.0, 1.0, 1.0, 1.0, 1.0, 1.0, 1.0, 1.0, 1.0, 1.0, 1.0, 1.0, 1.0, 1.0, 1.0, 1.0, 1.0, 1.0, 1.0, 1.0, 1.0, 1.0, 1.0, 1.0, 1.0, 1.0, 1.0, 1.0, 1.0, 1.0, 1.0, 1.0, 1.0, 1.0, 1.0, 1.0, 1.0, 1.0, 1.0, 1.0, 1.0, 1.0, 1.0, 1.0, 0.9911, 0.9911, 0.9911, 0.9961, 1.0, 1.0, 1.0, 1.0, 1.0, 1.0, 1.0, 1.0, 1.0, 1.0, 1.0, 1.0, 1.0, 1.0, 1.0, 1.0, 1.0, 1.0, 1.0, 1.0, 1.0, 1.0, 1.0, 1.0, 1.0, 1.0, 1.0, 1.0, 1.0, 1.0, 1.0, 1.0, 1.0, 1.0, 1.0, 1.0, 1.0, 1.0, 1.0, 1.0, 1.0, 1.0, 1.0, 1.0, 1.0, 1.0, 1.0, 1.0, 0.9911, 0.9911, 0.9911, 0.9961, 1.0, 1.0, 1.0, 1.0, 1.0, 1.0, 1.0, 1.0, 1.0, 1.0, 1.0, 1.0, 1.0, 1.0, 1.0, 1.0, 1.0, 1.0, 1.0, 1.0, 1.0, 1.0, 1.0, 1.0, 1.0, 1.0, 1.0, 1.0, 1.0, 1.0, 1.0, 1.0, 1.0, 1.0, 1.0, 1.0, 1.0, 1.0, 1.0, 1.0, 1.0, 1.0, 1.0, 1.0, 1.0, 1.0, 1.0, 1.0, 1.0, 1.0, 1.0, 1.0, 1.0, 1.0, 1.0, 1.0, 1.0, 1.0, 1.0, 1.0, 1.0, 1.0, 1.0, 1.0, 1.0, 1.0, 1.0, 1.0, 1.0, 1.0, 1.0, 1.0, 1.0, 1.0, 1.0, 1.0, 1.0, 1.0, 1.0, 1.0, 1.0, 1.0, 1.0, 1.0, 1.0, 1.0, 1.0, 1.0, 1.0, 1.0, 1.0, 1.0, 1.0, 1.0, 1.0, 1.0, 1.0, 1.0, 1.0, 1.0, 1.0, 1.0, 1.0, 1.0, 1.0, 1.0, 1.0, 1.0, 0.9911, 0.9911, 0.9911, 0.9961, 1.0, 1.0, 1.0, 1.0, 1.0, 1.0, 1.0, 1.0, 1.0, 1.0, 1.0, 1.0, 1.0, 1.0, 1.0, 1.0, 0.9911, 0.9911, 0.9911, 0.9961, 1.0, 1.0, 1.0, 1.0, 1.0, 1.0, 1.0, 1.0, 1.0, 1.0, 1.0, 1.0, 1.0, 1.0, 1.0, 1.0, 1.0, 1.0, 1.0, 1.0, 1.0, 1.0, 1.0, 1.0, 0.9911, 0.9911, 0.9911, 0.9961, 1.0, 1.0, 1.0, 1.0, 1.0, 1.0, 1.0, 1.0, 0.9911, 0.9911, 0.9911, 0.9961, 1.0, 1.0, 1.0, 1.0, 1.0, 1.0, 1.0, 1.0, 1.0, 1.0, 1.0, 1.0, 1.0, 1.0, 1.0, 1.0, 1.0, 1.0, 1.0, 1.0, 1.0, 1.0, 1.0, 1.0, 1.0, 1.0, 1.0, 1.0, 1.0, 1.0, 1.0, 1.0, 1.0, 1.0, 1.0, 1.0, 1.0, 1.0, 1.0, 1.0, 1.0, 1.0, 1.0, 1.0, 0.9911, 0.9911, 0.9911, 0.9961, 1.0, 1.0, 1.0, 1.0, 1.0, 1.0, 1.0, 1.0, 0.9911, 0.9911, 0.9911, 0.9961, 0.9911, 0.9911, 0.9911, 0.9961, 1.0, 1.0, 1.0, 1.0, 1.0, 1.0, 1.0, 1.0, 1.0, 1.0, 1.0, 1.0, 1.0, 1.0, 1.0, 1.0, 0.9911, 0.9911, 0.9911, 0.9961, 1.0, 1.0, 1.0, 1.0, 1.0, 1.0, 1.0, 1.0, 0.9911, 0.9911, 0.9911, 0.9961, 0.9911, 0.9911, 0.9911, 0.9961, 1.0, 1.0, 1.0, 1.0, 1.0, 1.0, 1.0, 1.0, 1.0, 1.0, 1.0, 1.0, 1.0, 1.0, 1.0, 1.0, 1.0, 1.0, 1.0, 1.0, 0.9911, 0.9911, 0.9911, 0.9961, 0.9911, 0.9911, 0.9911, 0.9961, 1.0, 1.0, 1.0, 1.0, 1.0, 1.0, 1.0, 1.0, 0.9911, 0.9911, 0.9911, 0.9961, 0.9911, 0.9911, 0.9911, 0.9961, 1.0, 1.0, 1.0, 1.0, 1.0, 1.0, 1.0, 1.0, 1.0, 1.0, 1.0, 1.0, 1.0, 1.0, 1.0, 1.0, 1.0, 1.0, 1.0, 1.0, 1.0, 1.0, 1.0, 1.0, 1.0, 1.0, 1.0, 1.0, 0.9911, 0.9911, 0.9911, 0.9961, 0.9911, 0.9911, 0.9911, 0.9961, 1.0, 1.0, 1.0, 1.0, 1.0, 1.0, 1.0, 1.0, 0.9911, 0.9911, 0.9911, 0.9961, 1.0, 1.0, 1.0, 1.0, 1.0, 1.0, 1.0, 1.0, 1.0, 1.0, 1.0, 1.0, 1.0, 1.0, 1.0, 1.0, 1.0, 1.0, 1.0, 1.0, 1.0, 1.0, 1.0, 1.0, 0.9911, 0.9911, 0.9911, 0.9961, 0.9911, 0.9911, 0.9911, 0.9961, 1.0, 1.0, 1.0, 1.0, 1.0, 1.0, 1.0, 1.0, 1.0, 1.0, 1.0, 1.0, 1.0, 1.0, 1.0, 1.0, 1.0, 1.0, 1.0, 1.0, 1.0, 1.0, 1.0, 1.0, 1.0, 1.0, 1.0, 1.0, 1.0, 1.0, 1.0, 1.0, 0.9911, 0.9911, 0.9911, 0.9961, 1.0, 1.0, 1.0, 1.0, 1.0, 1.0, 1.0, 1.0, 1.0, 1.0, 1.0, 1.0, 1.0, 1.0, 1.0, 1.0, 1.0, 1.0, 1.0, 1.0, 1.0, 1.0, 1.0, 1.0, 1.0, 1.0, 1.0, 1.0, 1.0, 1.0, 1.0, 1.0, 1.0, 1.0, 1.0, 1.0, 1.0, 1.0, 1.0, 1.0, 1.0, 1.0, 1.0, 1.0, 0.9911, 0.9911, 0.9911, 0.9961, 0.9911, 0.9911, 0.9911, 0.9961, 1.0, 1.0, 1.0, 1.0, 1.0, 1.0, 1.0, 1.0, 1.0, 1.0, 1.0, 1.0, 1.0, 1.0, 1.0, 1.0, 0.9911, 0.9911, 0.9911, 0.9961, 0.9911, 0.9911, 0.9911, 0.9961, 1.0, 1.0, 1.0, 1.0, 1.0, 1.0, 1.0, 1.0, 1.0, 1.0, 1.0, 1.0, 1.0, 1.0, 1.0, 1.0, 1.0, 1.0, 1.0, 1.0, 1.0, 1.0, 1.0, 1.0, 1.0, 1.0, 1.0, 1.0, 1.0, 1.0, 1.0, 1.0, 1.0, 1.0, 1.0, 1.0, 0.9911, 0.9911, 0.9911, 0.9961, 1.0, 1.0, 1.0, 1.0, 1.0, 1.0, 1.0, 1.0, 0.9911, 0.9911, 0.9911, 0.9961, 0.9911, 0.9911, 0.9911, 0.9961, 1.0, 1.0, 1.0, 1.0, 1.0, 1.0, 1.0, 1.0, 0.9911, 0.9911, 0.9911, 0.9961, 0.9911, 0.9911, 0.9911, 0.9961, 0.9911, 0.9911, 0.9911, 0.9961, 0.9911, 0.9911, 0.9911, 0.9961, 1.0, 1.0, 1.0, 1.0, 0.9911, 0.9911, 0.9911, 0.9961, 1.0, 1.0, 1.0, 1.0, 1.0, 1.0, 1.0, 1.0, 1.0, 1.0, 1.0, 1.0, 0.9911, 0.9911, 0.9911, 0.9961, 0.9911, 0.9911, 0.9911, 0.9961, 1.0, 1.0, 1.0, 1.0, 1.0, 1.0, 1.0, 1.0, 1.0, 1.0, 1.0, 1.0, 1.0, 1.0, 1.0, 1.0, 1.0, 1.0, 1.0, 1.0, 0.9911, 0.9911, 0.9911, 0.9961, 0.9911, 0.9911, 0.9911, 0.9961, 0.9911, 0.9911, 0.9911, 0.9961, 0.9911, 0.9911, 0.9911, 0.9961, 1.0, 1.0, 1.0, 1.0, 1.0, 1.0, 1.0, 1.0, 1.0, 1.0, 1.0, 1.0, 1.0, 1.0, 1.0, 1.0, 0.9911, 0.9911, 0.9911, 0.9961, 0.9911, 0.9911, 0.9911, 0.9961, 1.0, 1.0, 1.0, 1.0, 1.0, 1.0, 1.0, 1.0, 1.0, 1.0, 1.0, 1.0, 1.0, 1.0, 1.0, 1.0, 1.0, 1.0, 1.0, 1.0, 1.0, 1.0, 1.0, 1.0, 1.0, 1.0, 1.0, 1.0, 1.0, 1.0, 1.0, 1.0, 0.9911, 0.9911, 0.9911, 0.9961, 0.9911, 0.9911, 0.9911, 0.9961, 0.9911, 0.9911, 0.9911, 0.9961, 1.0, 1.0, 1.0, 1.0, 1.0, 1.0, 1.0, 1.0, 1.0, 1.0, 1.0, 1.0, 0.9911, 0.9911, 0.9911, 0.9961, 1.0, 1.0, 1.0, 1.0, 1.0, 1.0, 1.0, 1.0, 0.9911, 0.9911, 0.9911, 0.9961, 0.9911, 0.9911, 0.9911, 0.9961, 1.0, 1.0, 1.0, 1.0, 1.0, 1.0, 1.0, 1.0, 0.9911, 0.9911, 0.9911, 0.9961, 1.0, 1.0, 1.0, 1.0, 1.0, 1.0, 1.0, 1.0, 1.0, 1.0, 1.0, 1.0, 1.0, 1.0, 1.0, 1.0, 1.0, 1.0, 1.0, 1.0, 1.0, 1.0, 1.0, 1.0, 1.0, 1.0, 1.0, 1.0, 1.0, 1.0, 1.0, 1.0, 1.0, 1.0, 1.0, 1.0, 1.0, 1.0, 1.0, 1.0, 1.0, 1.0, 1.0, 1.0, 1.0, 1.0, 1.0, 1.0, 1.0, 1.0, 1.0, 1.0, 1.0, 1.0, 1.0, 1.0, 1.0, 1.0, 1.0, 1.0, 1.0, 1.0, 1.0, 1.0, 0.9911, 0.9911, 0.9911, 0.9961, 1.0, 1.0, 1.0, 1.0, 1.0, 1.0, 1.0, 1.0, 1.0, 1.0, 1.0, 1.0, 1.0, 1.0, 1.0, 1.0, 1.0, 1.0, 1.0, 1.0, 1.0, 1.0, 1.0, 1.0, 1.0, 1.0, 1.0, 1.0, 1.0, 1.0, 1.0, 1.0, 1.0, 1.0, 1.0, 1.0, 1.0, 1.0, 1.0, 1.0, 1.0, 1.0, 1.0, 1.0, 1.0, 1.0, 1.0, 1.0, 1.0, 1.0, 1.0, 1.0, 1.0, 1.0, 1.0, 1.0, 1.0, 1.0, 1.0, 1.0, 1.0, 1.0, 1.0, 1.0, 1.0, 1.0, 1.0, 1.0, 1.0, 1.0, 1.0, 1.0, 1.0, 1.0, 1.0, 1.0, 1.0, 1.0, 1.0, 1.0, 1.0, 1.0, 1.0, 1.0, 1.0, 1.0, 1.0, 1.0, 1.0, 1.0, 1.0, 1.0, 1.0, 1.0, 1.0, 1.0, 1.0, 1.0, 1.0, 1.0, 0.9911, 0.9911, 0.9911, 0.9961, 1.0, 1.0, 1.0, 1.0, 1.0, 1.0, 1.0, 1.0, 1.0, 1.0, 1.0, 1.0, 1.0, 1.0, 1.0, 1.0, 1.0, 1.0, 1.0, 1.0, 1.0, 1.0, 1.0, 1.0, 1.0, 1.0, 1.0, 1.0, 1.0, 1.0, 1.0, 1.0, 1.0, 1.0, 1.0, 1.0, 1.0, 1.0, 1.0, 1.0, 1.0, 1.0, 1.0, 1.0, 1.0, 1.0, 1.0, 1.0, 1.0, 1.0, 1.0, 1.0, 1.0, 1.0, 1.0, 1.0, 1.0, 1.0, 1.0, 1.0, 1.0, 1.0, 1.0, 1.0, 1.0, 1.0, 1.0, 1.0, 1.0, 1.0, 1.0, 1.0, 1.0, 1.0, 1.0, 1.0, 1.0, 1.0, 1.0, 1.0, 1.0, 1.0, 1.0, 1.0, 1.0, 1.0, 1.0, 1.0, 1.0, 1.0, 1.0, 1.0, 1.0, 1.0, 1.0, 1.0, 1.0, 1.0, 1.0, 1.0, 1.0, 1.0, 1.0, 1.0, 1.0, 1.0, 1.0, 1.0, 1.0, 1.0, 1.0, 1.0, 1.0, 1.0, 1.0, 1.0, 1.0, 1.0, 1.0, 1.0, 1.0, 1.0, 1.0, 1.0, 1.0, 1.0, 1.0, 1.0, 1.0, 1.0, 1.0, 1.0, 1.0, 1.0, 1.0, 1.0, 1.0, 1.0, 1.0, 1.0, 1.0, 1.0, 1.0, 1.0, 1.0, 1.0, 1.0, 1.0, 1.0, 1.0, 1.0, 1.0, 1.0, 1.0, 1.0, 1.0, 1.0, 1.0, 1.0, 1.0, 1.0, 1.0, 1.0, 1.0, 1.0, 1.0, 1.0, 1.0, 1.0, 1.0, 1.0, 1.0, 1.0, 1.0, 1.0, 1.0, 1.0, 1.0, 1.0, 1.0, 1.0, 1.0, 1.0, 1.0, 1.0, 1.0, 1.0, 1.0, 1.0, 1.0, 1.0, 1.0, 1.0, 1.0, 1.0, 1.0, 1.0, 1.0, 1.0, 1.0, 1.0, 1.0, 1.0, 1.0, 1.0, 1.0, 1.0, 1.0, 1.0, 1.0, 1.0, 1.0, 1.0, 1.0, 1.0, 1.0, 1.0, 1.0, 1.0, 1.0, 1.0, 1.0, 1.0, 1.0, 1.0, 1.0, 1.0, 1.0, 1.0, 1.0, 1.0, 1.0, 1.0, 1.0, 1.0, 1.0, 1.0, 1.0, 1.0, 1.0, 1.0, 1.0, 1.0, 1.0, 1.0, 1.0, 1.0, 1.0, 1.0, 1.0, 1.0, 1.0, 1.0, 1.0, 1.0, 1.0, 1.0, 1.0, 1.0, 1.0, 1.0, 1.0, 1.0, 1.0, 1.0, 1.0, 1.0, 1.0, 1.0, 1.0, 1.0, 1.0, 1.0, 1.0, 1.0, 1.0, 1.0, 1.0, 1.0, 1.0, 1.0, 1.0, 1.0, 1.0, 1.0, 1.0, 1.0, 1.0, 1.0, 1.0, 1.0, 1.0, 1.0, 1.0, 1.0, 1.0, 1.0, 1.0, 1.0, 1.0, 1.0, 1.0, 1.0, 1.0, 1.0, 1.0, 1.0, 1.0, 1.0, 1.0, 1.0, 1.0, 1.0, 1.0, 1.0, 1.0, 1.0, 1.0, 1.0, 1.0, 1.0, 1.0, 1.0, 1.0, 1.0, 1.0, 1.0, 1.0, 1.0, 1.0, 1.0, 1.0, 1.0, 1.0, 1.0, 1.0, 1.0, 1.0, 1.0, 1.0, 1.0, 1.0, 1.0, 1.0, 1.0, 1.0, 1.0, 1.0, 1.0, 1.0, 1.0, 1.0, 1.0, 1.0, 1.0, 1.0, 1.0, 1.0, 1.0, 1.0, 1.0, 1.0, 1.0, 1.0, 1.0, 1.0, 1.0, 1.0, 1.0, 1.0, 1.0, 1.0, 1.0, 1.0, 1.0, 1.0, 1.0, 1.0, 1.0, 1.0, 1.0, 1.0, 1.0, 1.0, 1.0, 1.0, 1.0, 1.0, 1.0, 1.0, 1.0, 1.0, 1.0, 1.0, 1.0, 1.0, 1.0, 1.0, 1.0, 1.0, 1.0, 1.0, 1.0, 1.0, 1.0, 1.0, 1.0, 1.0, 1.0, 1.0, 1.0, 1.0, 1.0, 1.0, 1.0, 1.0, 1.0, 1.0, 1.0, 1.0, 1.0, 1.0, 1.0, 1.0, 1.0, 1.0, 1.0, 1.0, 1.0, 1.0, 1.0, 1.0, 1.0, 1.0, 1.0, 1.0, 1.0, 1.0, 1.0, 1.0, 1.0, 1.0, 1.0, 1.0, 1.0, 1.0, 1.0, 1.0, 1.0, 1.0, 1.0, 1.0, 1.0, 1.0, 1.0, 1.0, 1.0, 1.0, 1.0, 1.0, 1.0, 1.0, 1.0, 1.0, 1.0, 1.0, 1.0, 1.0, 1.0, 1.0, 1.0, 1.0, 1.0, 1.0, 1.0, 1.0, 1.0, 1.0, 1.0, 1.0, 1.0, 1.0, 1.0, 1.0, 1.0, 1.0, 1.0, 1.0, 1.0, 1.0, 1.0, 1.0, 1.0, 1.0, 1.0, 1.0, 1.0, 1.0, 1.0, 1.0, 1.0, 1.0, 1.0, 1.0, 1.0, 1.0, 1.0, 1.0, 1.0, 1.0, 1.0, 1.0, 1.0, 1.0, 1.0, 1.0, 1.0, 1.0, 1.0, 1.0, 1.0, 1.0, 1.0, 1.0, 1.0, 1.0, 1.0, 1.0, 1.0, 1.0, 1.0, 1.0, 1.0, 1.0, 1.0, 1.0, 1.0, 1.0, 1.0, 1.0, 1.0, 1.0, 1.0, 1.0, 1.0, 1.0, 1.0, 1.0, 1.0, 1.0, 1.0, 1.0, 1.0, 1.0, 1.0, 1.0, 1.0, 1.0, 1.0, 1.0, 1.0, 1.0, 1.0, 1.0, 1.0, 1.0, 1.0, 1.0, 1.0, 1.0, 1.0, 1.0, 1.0, 1.0, 1.0, 1.0, 1.0, 1.0, 1.0, 1.0, 1.0, 1.0, 1.0, 1.0, 1.0, 1.0, 1.0, 1.0, 1.0, 1.0, 1.0, 1.0, 1.0, 1.0, 1.0, 1.0, 1.0, 1.0, 1.0, 1.0, 1.0, 1.0, 1.0, 1.0, 1.0, 1.0, 1.0, 1.0, 1.0, 1.0, 1.0, 1.0, 1.0, 1.0, 1.0, 1.0, 1.0, 1.0, 1.0, 1.0, 1.0, 1.0, 1.0, 1.0, 1.0, 1.0, 1.0, 1.0, 1.0, 1.0, 1.0, 1.0, 1.0, 1.0, 1.0, 1.0, 1.0, 1.0, 1.0, 1.0, 1.0, 1.0, 1.0, 1.0, 1.0, 1.0, 1.0, 1.0, 1.0, 1.0, 1.0, 1.0, 1.0, 1.0, 1.0, 1.0, 1.0, 1.0, 1.0, 1.0, 1.0, 1.0, 1.0, 1.0, 1.0, 1.0, 1.0, 1.0, 1.0, 1.0, 1.0, 1.0, 1.0, 1.0, 1.0, 1.0, 1.0, 1.0, 1.0, 1.0, 1.0, 1.0, 1.0, 1.0, 1.0, 1.0, 1.0, 1.0, 1.0, 1.0, 1.0, 1.0, 1.0, 1.0, 1.0, 1.0, 1.0, 1.0, 1.0, 1.0, 1.0, 1.0, 1.0, 1.0, 1.0, 1.0, 1.0, 1.0, 1.0, 1.0, 1.0, 1.0, 1.0, 1.0, 1.0, 1.0, 1.0, 1.0, 1.0, 1.0, 1.0, 1.0, 1.0, 1.0, 1.0, 1.0, 1.0, 1.0, 1.0, 1.0, 1.0, 1.0, 1.0, 1.0, 1.0, 1.0, 1.0, 1.0, 1.0, 1.0, 1.0, 1.0, 1.0, 1.0, 1.0, 1.0, 1.0, 1.0, 1.0, 1.0, 1.0, 1.0, 1.0, 1.0, 1.0, 1.0, 1.0, 1.0, 1.0, 1.0, 1.0, 1.0, 1.0, 1.0, 1.0, 1.0, 1.0, 1.0, 1.0, 1.0, 1.0, 1.0, 1.0, 1.0, 1.0, 1.0, 1.0, 1.0, 1.0, 1.0, 1.0, 1.0, 1.0, 1.0, 1.0, 1.0, 1.0, 1.0, 1.0, 1.0, 1.0, 1.0, 1.0, 1.0, 1.0, 1.0, 1.0, 1.0, 1.0, 1.0, 1.0, 1.0, 1.0, 1.0, 1.0, 1.0, 1.0, 1.0, 1.0, 1.0, 1.0, 1.0, 1.0, 1.0, 1.0, 1.0, 1.0, 1.0, 1.0, 1.0, 1.0, 1.0, 1.0, 1.0, 1.0, 1.0, 1.0, 1.0, 1.0, 1.0, 1.0, 1.0, 1.0, 1.0, 1.0, 1.0, 1.0, 1.0, 1.0, 1.0, 1.0, 1.0, 1.0, 1.0, 1.0, 1.0, 1.0, 1.0, 1.0, 1.0, 1.0, 1.0, 1.0, 1.0, 1.0, 1.0, 1.0, 1.0, 1.0, 1.0, 1.0, 1.0, 1.0, 1.0, 1.0, 1.0, 1.0, 1.0, 1.0, 1.0, 1.0, 1.0, 1.0, 1.0, 1.0, 1.0, 1.0, 1.0, 1.0, 1.0, 1.0, 1.0, 1.0, 1.0, 1.0, 1.0, 1.0, 1.0, 1.0, 1.0, 1.0, 1.0, 1.0, 1.0, 1.0, 1.0, 1.0, 1.0, 1.0, 1.0, 1.0, 1.0, 1.0, 1.0, 1.0, 1.0, 1.0, 1.0, 1.0, 1.0, 1.0, 1.0, 1.0, 1.0, 1.0, 1.0, 1.0, 1.0, 1.0, 1.0, 1.0, 1.0, 1.0, 1.0, 1.0, 1.0, 1.0, 1.0, 1.0, 1.0, 1.0, 1.0, 1.0, 1.0, 1.0, 1.0, 1.0, 1.0, 1.0, 1.0, 1.0, 1.0, 1.0, 1.0, 1.0, 1.0, 1.0, 1.0, 1.0, 1.0, 1.0, 1.0, 1.0, 1.0, 1.0, 1.0, 1.0, 1.0, 1.0, 1.0, 1.0, 1.0, 1.0, 1.0, 1.0, 1.0, 1.0, 1.0, 1.0, 1.0, 1.0, 1.0, 1.0, 1.0, 1.0, 1.0, 1.0, 1.0, 1.0, 1.0, 1.0, 1.0, 1.0, 1.0, 1.0, 1.0, 1.0, 1.0, 1.0, 1.0, 1.0, 1.0, 1.0, 1.0, 1.0, 1.0, 1.0, 1.0, 1.0, 1.0, 1.0, 1.0, 1.0, 1.0, 1.0, 1.0, 1.0, 1.0, 1.0, 1.0, 1.0, 1.0, 1.0, 1.0, 1.0, 1.0, 1.0, 1.0, 1.0, 1.0, 1.0, 1.0, 1.0, 1.0, 1.0, 1.0, 1.0, 1.0, 1.0, 1.0, 1.0, 1.0, 1.0, 1.0, 1.0, 1.0])
me_cube.materials.append(mat_skin)
me_cube.materials.append(mat_lips)
me_cube.materials.append(mat_eyes)
me_cube.materials.append(mat_white)
me_cube.materials.append(mat_black)
me_cube.materials.append(mat_hair)
me_cube.use_remesh_preserve_volume = False
me_cube.use_remesh_preserve_attributes = False
me_cube.use_mirror_vertex_groups = False
me_cube.update()
arm_armature = bpy.data.armatures.new('Armature')  # bones are not reproduced

# ---- objects
ob_armature = bpy.data.objects.new('Armature', arm_armature)
ob_cube = bpy.data.objects.new('Cube', me_cube)
ob_lamp = bpy.data.objects.new('Lamp', light_lamp)
ob_camera = bpy.data.objects.new('Camera', cam_camera)

# ---- transforms, parenting, visibility, modifiers, constraints
ob_armature.location = (-0.01102, -0.2947, -0.4803)
ob_armature.scale = (1.161, 1.161, 1.0)
ob_armature.show_in_front = True
ob_armature.lineart.crease_threshold = 0.0
ob_cube.parent = ob_armature
ob_cube.matrix_parent_inverse = Matrix(((0.8614, 0.0, 0.0, 0.009494), (0.0, 0.8614, 0.0, 0.2538), (0.0, 0.0, 1.0, 0.4803), (0.0, 0.0, 0.0, 1.0)))
ob_cube.location = (0.0, 0.0, 0.0)
ob_cube.lock_rotations_4d = False
ob_cube.empty_display_type = 'ARROWS'
ob_cube.lineart.crease_threshold = 0.0
_vg = ob_cube.vertex_groups.new(name='Hip')
_vg.add([123, 125, 126, 127, 128, 134, 252, 253, 255, 256, 257, 260, 291, 298, 299, 300, 306, 308, 309, 310, 311], 1.0, 'REPLACE')
_vg = ob_cube.vertex_groups.new(name='LowerAbdomen')
_vg.add([125, 134, 135, 136, 137, 138, 139, 140, 141, 142, 143, 144, 145, 146, 155, 156, 305, 307], 1.0, 'REPLACE')
_vg = ob_cube.vertex_groups.new(name='UpperAbdomen')
_vg.add([135, 136, 139, 140, 141, 142, 143, 144, 145, 146, 155, 156, 305, 307], 1.0, 'REPLACE')
_vg = ob_cube.vertex_groups.new(name='Chest')
_vg.add([77, 78, 79, 81, 117, 118, 119, 132, 133, 147, 148, 149, 151, 152, 153, 154, 157, 304], 1.0, 'REPLACE')
_vg = ob_cube.vertex_groups.new(name='Neck')
for _i, _w in zip([31, 32, 44, 75, 77, 78, 79, 80, 81], [1.0, 0.06467, 0.07445, 0.04298, 0.06692, 0.1028, 0.063, 0.4058, 1.0]): _vg.add([_i], _w, 'REPLACE')
_vg = ob_cube.vertex_groups.new(name='Head')
for _i, _w in zip([0, 1, 2, 3, 4, 5, 6, 7, 8, 9, 10, 11, 12, 13, 14, 15, 16, 17, 18, 19, 20, 21, 22, 23, 24, 25, 26, 27, 28, 29, 30, 33, 34, 35, 36, 37, 38, 39, 40, 41, 42, 43, 45, 46, 47, 48, 49, 50, 51, 52, 53, 54, 55, 56, 57, 58, 59, 60, 61, 62, 63, 64, 65, 66, 67, 68, 69, 70, 71, 72, 73, 74, 76, 82, 83, 84, 85, 86, 87, 88, 91, 92, 94, 95, 96, 97, 98, 99, 100, 101, 102, 103, 104, 105, 106, 107, 108, 109, 110, 111, 112, 113, 114, 115, 116], [0.9663, 0.808, 0.988, 0.9927, 0.908, 0.9538, 0.978, 0.795, 0.97, 0.9901, 0.9762, 0.9948, 0.9688, 0.944, 0.9705, 0.9956, 0.9828, 0.9773, 0.9934, 0.9908, 0.9864, 0.9908, 0.9534, 0.9667, 0.9644, 0.9884, 0.9546, 0.9576, 0.9638, 0.9652, 0.9571, 0.9864, 0.9898, 0.9889, 0.9869, 0.9788, 0.9742, 0.9827, 0.9875, 0.9876, 0.9879, 0.9829, 0.9858, 0.9174, 0.9822, 0.9898, 0.9942, 0.9889, 0.9946, 0.9917, 0.9955, 0.9933, 0.9953, 0.8318, 0.9278, 0.8658, 0.9201, 0.8678, 0.7883, 0.7936, 0.9091, 0.8996, 0.8816, 0.7995, 0.9165, 0.8932, 0.809, 0.9514, 0.9068, 0.9946, 0.9916, 0.8182, 0.9052, 0.844, 0.8432, 0.8442, 0.8429, 0.8501, 0.8501, 0.8503, 0.8453, 0.8452, 0.9632, 0.971, 0.9768, 0.9706, 0.9851, 0.9825, 0.9841, 0.9678, 0.9755, 0.9668, 0.9713, 0.9765, 0.971, 0.9842, 0.9822, 0.983, 0.9832, 0.9716, 0.9761, 0.9816, 0.9815, 0.8336, 0.8417]): _vg.add([_i], _w, 'REPLACE')
_vg = ob_cube.vertex_groups.new(name='RightShoulder')
_vg = ob_cube.vertex_groups.new(name='RightUpperArm')
_vg = ob_cube.vertex_groups.new(name='RightForeArm')
_vg = ob_cube.vertex_groups.new(name='LeftShoulder')
for _i, _w in zip([120, 121, 122, 129, 130, 131, 150, 159, 160, 163, 185, 186], [0.2828, 0.8918, 0.8718, 0.5018, 0.7883, 0.9017, 0.8482, 0.06482, 0.08721, 0.006386, 0.08162, 0.1856]): _vg.add([_i], _w, 'REPLACE')
_vg = ob_cube.vertex_groups.new(name='LeftUpperArm')
_vg.add([158, 159, 160, 161, 162, 163, 164, 165, 166, 167, 168, 169, 170, 175, 176], 1.0, 'REPLACE')
_vg = ob_cube.vertex_groups.new(name='LeftForeArm')
_vg.add([171, 172, 173, 174, 177, 178, 179, 180, 181], 1.0, 'REPLACE')
_vg = ob_cube.vertex_groups.new(name='RightWrist')
_vg = ob_cube.vertex_groups.new(name='RightHandJoint1')
_vg = ob_cube.vertex_groups.new(name='RightHandJoint2')
_vg = ob_cube.vertex_groups.new(name='RightThumb')
_vg = ob_cube.vertex_groups.new(name='LeftWrist')
_vg.add([183, 184, 187, 190, 191, 198, 202, 203, 208, 211, 212, 218, 220, 221, 222, 223, 224, 225, 226, 242, 243, 244, 245, 246, 251], 1.0, 'REPLACE')
_vg = ob_cube.vertex_groups.new(name='LeftHandJoint1')
_vg.add([217, 227, 228, 229, 230, 231, 232, 233, 234, 235, 236, 237, 238, 239, 240, 241], 1.0, 'REPLACE')
_vg = ob_cube.vertex_groups.new(name='LeftHandJoint2')
_vg.add([192, 193, 194, 195, 197, 199, 200, 201, 207, 209, 210, 213, 214, 215, 216, 219], 1.0, 'REPLACE')
_vg = ob_cube.vertex_groups.new(name='LeftThumb')
_vg.add([247, 248, 249, 250], 1.0, 'REPLACE')
_vg = ob_cube.vertex_groups.new(name='RightLowerThumb')
_vg = ob_cube.vertex_groups.new(name='RightHand')
_vg = ob_cube.vertex_groups.new(name='LeftLowerThumb')
_vg.add([182, 188, 196, 204, 205, 206], 1.0, 'REPLACE')
_vg = ob_cube.vertex_groups.new(name='LeftHand')
_vg.add([188, 189, 190, 226, 242], 1.0, 'REPLACE')
_vg = ob_cube.vertex_groups.new(name='Hip_L')
_vg = ob_cube.vertex_groups.new(name='LeftFoot')
_vg.add([277, 278, 281, 282, 283, 284, 285, 286, 287, 288, 289, 290, 292], 1.0, 'REPLACE')
_vg = ob_cube.vertex_groups.new(name='Hip_R')
_vg = ob_cube.vertex_groups.new(name='LeftThigh')
_vg.add([124, 253, 254, 258, 259, 261, 262, 263, 264, 265, 266, 267, 268, 293, 296, 297, 308, 309, 310, 311], 1.0, 'REPLACE')
_vg = ob_cube.vertex_groups.new(name='LeftCalf')
_vg.add([269, 270, 271, 272, 273, 274, 275, 276, 277, 278, 279, 280, 281, 294, 295], 1.0, 'REPLACE')
_vg = ob_cube.vertex_groups.new(name='RightThigh')
_vg = ob_cube.vertex_groups.new(name='RightCalf')
_vg = ob_cube.vertex_groups.new(name='RightFoot')
_vg = ob_cube.vertex_groups.new(name='Pelvis')
_vg = ob_cube.vertex_groups.new(name='Boner')
_vg.add([301, 302, 303, 312, 313, 314], 1.0, 'REPLACE')
_m = ob_cube.modifiers.new('Mirror', 'MIRROR')
_m.use_clip = True
_m = ob_cube.modifiers.new('Armature', 'ARMATURE')
_m.object = ob_armature
ob_lamp.location = (4.076, 1.005, 5.904)
ob_lamp.rotation_euler = (0.6503, 0.05522, 1.866)
ob_lamp.lock_rotations_4d = False
ob_lamp.empty_display_type = 'ARROWS'
ob_lamp.color = (0.0, 0.0, 0.0, 0.0)
ob_lamp.lineart.crease_threshold = 0.0
ob_camera.location = (7.481, -6.508, 5.344)
ob_camera.rotation_euler = (1.109, 0.0, 0.8149)
ob_camera.lock_rotations_4d = False
ob_camera.empty_display_type = 'ARROWS'
ob_camera.color = (0.0, 0.0, 0.0, 0.0)
ob_camera.display_type = 'WIRE'
ob_camera.lineart.crease_threshold = 0.0

# ---- collection membership
col_collection_1.objects.link(ob_armature)
col_collection_1.objects.link(ob_cube)
col_collection_1.objects.link(ob_lamp)
col_collection_1.objects.link(ob_camera)

# ---- scene / render settings (as saved in the file)
scene.camera = ob_camera
scene.frame_start = 1; scene.frame_end = 250; scene.frame_set(25)
scene.render.engine = 'BLENDER_EEVEE_NEXT'
scene.render.resolution_percentage = 50
scene.render.dither_intensity = 0.0
scene.cycles.use_denoising = False
scene.cycles.samples = 128
scene.cycles.sampling_pattern = 'TABULATED_SOBOL'
scene.cycles.light_sampling_threshold = 0.0
scene.cycles.use_adaptive_sampling = False
scene.cycles.use_light_tree = False
scene.cycles.blur_glossy = 0.0
scene.cycles.sample_clamp_indirect = 0.0
scene.view_settings.view_transform = 'Standard'
bpy.context.view_layer.update()
